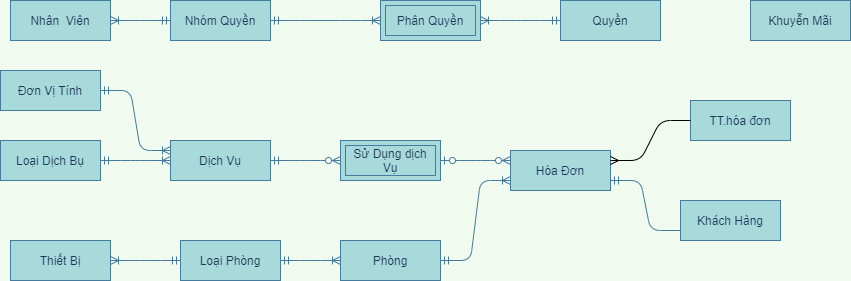

The diagram above was exported from draw.io. Its source (the exported page's mxGraphModel, read from the mxfile embedded in the PNG):
<mxGraphModel dx="1422" dy="1973" grid="1" gridSize="10" guides="1" tooltips="1" connect="1" arrows="1" fold="1" page="1" pageScale="1" pageWidth="827" pageHeight="1169" background="#F1FAEE" math="0" shadow="0">
  <root>
    <mxCell id="0" />
    <mxCell id="1" parent="0" />
    <mxCell id="BfGwLu9MFsEkwDNxOmYE-23" value="" style="edgeStyle=entityRelationEdgeStyle;fontSize=12;html=1;endArrow=ERoneToMany;startArrow=ERmandOne;strokeColor=#457B9D;fillColor=#A8DADC;fontColor=#1D3557;exitX=1;exitY=0.5;exitDx=0;exitDy=0;entryX=0;entryY=0.5;entryDx=0;entryDy=0;labelBackgroundColor=#F1FAEE;" parent="1" source="BfGwLu9MFsEkwDNxOmYE-79" target="BfGwLu9MFsEkwDNxOmYE-81" edge="1">
      <mxGeometry width="100" height="100" relative="1" as="geometry">
        <mxPoint x="830" y="410" as="sourcePoint" />
        <mxPoint x="720" y="190" as="targetPoint" />
      </mxGeometry>
    </mxCell>
    <mxCell id="BfGwLu9MFsEkwDNxOmYE-45" value="" style="edgeStyle=entityRelationEdgeStyle;fontSize=12;html=1;endArrow=ERoneToMany;startArrow=ERmandOne;strokeColor=#457B9D;fillColor=#A8DADC;fontColor=#1D3557;entryX=1;entryY=0.5;entryDx=0;entryDy=0;exitX=0;exitY=0.5;exitDx=0;exitDy=0;labelBackgroundColor=#F1FAEE;" parent="1" source="BfGwLu9MFsEkwDNxOmYE-79" target="BfGwLu9MFsEkwDNxOmYE-78" edge="1">
      <mxGeometry width="100" height="100" relative="1" as="geometry">
        <mxPoint x="500" y="420" as="sourcePoint" />
        <mxPoint x="-90" y="393" as="targetPoint" />
      </mxGeometry>
    </mxCell>
    <mxCell id="BfGwLu9MFsEkwDNxOmYE-46" value="" style="edgeStyle=entityRelationEdgeStyle;fontSize=12;html=1;endArrow=ERoneToMany;startArrow=ERmandOne;strokeColor=#457B9D;fontColor=#1D3557;exitX=1;exitY=0.5;exitDx=0;exitDy=0;entryX=0;entryY=0.5;entryDx=0;entryDy=0;labelBackgroundColor=#F1FAEE;" parent="1" source="BfGwLu9MFsEkwDNxOmYE-74" target="BfGwLu9MFsEkwDNxOmYE-76" edge="1">
      <mxGeometry width="100" height="100" relative="1" as="geometry">
        <mxPoint x="230" y="25" as="sourcePoint" />
        <mxPoint x="350" y="23" as="targetPoint" />
      </mxGeometry>
    </mxCell>
    <mxCell id="BfGwLu9MFsEkwDNxOmYE-48" value="" style="edgeStyle=entityRelationEdgeStyle;fontSize=12;html=1;endArrow=ERzeroToMany;startArrow=ERmandOne;entryX=0;entryY=0.5;entryDx=0;entryDy=0;strokeColor=#457B9D;fontColor=#1D3557;exitX=1;exitY=0.5;exitDx=0;exitDy=0;labelBackgroundColor=#F1FAEE;" parent="1" source="BfGwLu9MFsEkwDNxOmYE-76" target="BfGwLu9MFsEkwDNxOmYE-49" edge="1">
      <mxGeometry width="100" height="100" relative="1" as="geometry">
        <mxPoint x="550" y="23" as="sourcePoint" />
        <mxPoint x="670" y="23" as="targetPoint" />
      </mxGeometry>
    </mxCell>
    <mxCell id="BfGwLu9MFsEkwDNxOmYE-49" value="Sử Dụng dịch Vụ" style="shape=ext;margin=3;double=1;whiteSpace=wrap;html=1;align=center;strokeColor=#457B9D;fillColor=#A8DADC;fontColor=#1D3557;" parent="1" vertex="1">
      <mxGeometry x="680" y="90" width="100" height="40" as="geometry" />
    </mxCell>
    <mxCell id="BfGwLu9MFsEkwDNxOmYE-67" value="" style="edgeStyle=entityRelationEdgeStyle;fontSize=12;html=1;endArrow=ERoneToMany;startArrow=ERmandOne;strokeColor=#457B9D;fontColor=#1D3557;entryX=1;entryY=0.5;entryDx=0;entryDy=0;exitX=0;exitY=0.5;exitDx=0;exitDy=0;labelBackgroundColor=#F1FAEE;" parent="1" source="BfGwLu9MFsEkwDNxOmYE-72" target="BfGwLu9MFsEkwDNxOmYE-68" edge="1">
      <mxGeometry width="100" height="100" relative="1" as="geometry">
        <mxPoint x="170" y="-305" as="sourcePoint" />
        <mxPoint x="410" y="-260" as="targetPoint" />
      </mxGeometry>
    </mxCell>
    <mxCell id="BfGwLu9MFsEkwDNxOmYE-68" value="Phân Quyền" style="shape=ext;margin=3;double=1;whiteSpace=wrap;html=1;align=center;strokeColor=#457B9D;fillColor=#A8DADC;fontColor=#1D3557;" parent="1" vertex="1">
      <mxGeometry x="720" y="-50" width="100" height="40" as="geometry" />
    </mxCell>
    <mxCell id="BfGwLu9MFsEkwDNxOmYE-69" value="" style="edgeStyle=entityRelationEdgeStyle;fontSize=12;html=1;endArrow=ERoneToMany;startArrow=ERmandOne;strokeColor=#457B9D;fontColor=#1D3557;exitX=0;exitY=0.5;exitDx=0;exitDy=0;entryX=1;entryY=0.5;entryDx=0;entryDy=0;labelBackgroundColor=#F1FAEE;" parent="1" source="BfGwLu9MFsEkwDNxOmYE-71" target="BfGwLu9MFsEkwDNxOmYE-73" edge="1">
      <mxGeometry width="100" height="100" relative="1" as="geometry">
        <mxPoint x="550" y="-70" as="sourcePoint" />
        <mxPoint x="1120" y="-20" as="targetPoint" />
      </mxGeometry>
    </mxCell>
    <mxCell id="BfGwLu9MFsEkwDNxOmYE-71" value="Nhóm Quyền" style="whiteSpace=wrap;html=1;align=center;rounded=0;sketch=0;strokeColor=#457B9D;fillColor=#A8DADC;fontColor=#1D3557;" parent="1" vertex="1">
      <mxGeometry x="510" y="-50" width="100" height="40" as="geometry" />
    </mxCell>
    <mxCell id="BfGwLu9MFsEkwDNxOmYE-72" value="Quyền" style="whiteSpace=wrap;html=1;align=center;rounded=0;sketch=0;strokeColor=#457B9D;fillColor=#A8DADC;fontColor=#1D3557;" parent="1" vertex="1">
      <mxGeometry x="900" y="-50" width="100" height="40" as="geometry" />
    </mxCell>
    <mxCell id="BfGwLu9MFsEkwDNxOmYE-73" value="Nhân&amp;nbsp; Viên" style="whiteSpace=wrap;html=1;align=center;rounded=0;sketch=0;strokeColor=#457B9D;fillColor=#A8DADC;fontColor=#1D3557;" parent="1" vertex="1">
      <mxGeometry x="350" y="-50" width="100" height="40" as="geometry" />
    </mxCell>
    <mxCell id="BfGwLu9MFsEkwDNxOmYE-74" value="Loại Dịch Bụ" style="whiteSpace=wrap;html=1;align=center;rounded=0;sketch=0;strokeColor=#457B9D;fillColor=#A8DADC;fontColor=#1D3557;" parent="1" vertex="1">
      <mxGeometry x="340" y="90" width="100" height="40" as="geometry" />
    </mxCell>
    <mxCell id="BfGwLu9MFsEkwDNxOmYE-76" value="Dịch Vụ" style="whiteSpace=wrap;html=1;align=center;rounded=0;sketch=0;strokeColor=#457B9D;fillColor=#A8DADC;fontColor=#1D3557;" parent="1" vertex="1">
      <mxGeometry x="510" y="90" width="100" height="40" as="geometry" />
    </mxCell>
    <mxCell id="BfGwLu9MFsEkwDNxOmYE-77" value="Khuyễn Mãi" style="whiteSpace=wrap;html=1;align=center;rounded=0;sketch=0;strokeColor=#457B9D;fillColor=#A8DADC;fontColor=#1D3557;" parent="1" vertex="1">
      <mxGeometry x="1090" y="-50" width="100" height="40" as="geometry" />
    </mxCell>
    <mxCell id="BfGwLu9MFsEkwDNxOmYE-78" value="Thiết Bị" style="whiteSpace=wrap;html=1;align=center;rounded=0;sketch=0;strokeColor=#457B9D;fillColor=#A8DADC;fontColor=#1D3557;" parent="1" vertex="1">
      <mxGeometry x="350" y="190" width="100" height="40" as="geometry" />
    </mxCell>
    <mxCell id="BfGwLu9MFsEkwDNxOmYE-79" value="Loại Phòng" style="whiteSpace=wrap;html=1;align=center;rounded=0;sketch=0;strokeColor=#457B9D;fillColor=#A8DADC;fontColor=#1D3557;" parent="1" vertex="1">
      <mxGeometry x="520" y="190" width="100" height="40" as="geometry" />
    </mxCell>
    <mxCell id="BfGwLu9MFsEkwDNxOmYE-81" value="Phòng" style="whiteSpace=wrap;html=1;align=center;rounded=0;sketch=0;strokeColor=#457B9D;fillColor=#A8DADC;fontColor=#1D3557;" parent="1" vertex="1">
      <mxGeometry x="680" y="190" width="100" height="40" as="geometry" />
    </mxCell>
    <mxCell id="BfGwLu9MFsEkwDNxOmYE-88" value="Khách Hàng" style="whiteSpace=wrap;html=1;align=center;rounded=0;sketch=0;strokeColor=#457B9D;fillColor=#A8DADC;fontColor=#1D3557;" parent="1" vertex="1">
      <mxGeometry x="1020" y="150" width="100" height="40" as="geometry" />
    </mxCell>
    <mxCell id="BfGwLu9MFsEkwDNxOmYE-89" value="Hóa Đơn" style="whiteSpace=wrap;html=1;align=center;rounded=0;sketch=0;strokeColor=#457B9D;fillColor=#A8DADC;fontColor=#1D3557;" parent="1" vertex="1">
      <mxGeometry x="850" y="100" width="100" height="40" as="geometry" />
    </mxCell>
    <mxCell id="Ydj9u8JLbwcnqZ_ubyxi-2" value="" style="edgeStyle=entityRelationEdgeStyle;fontSize=12;html=1;endArrow=ERoneToMany;startArrow=ERmandOne;strokeColor=#457B9D;fontColor=#1D3557;exitX=1;exitY=0.5;exitDx=0;exitDy=0;labelBackgroundColor=#F1FAEE;" parent="1" source="BfGwLu9MFsEkwDNxOmYE-71" target="BfGwLu9MFsEkwDNxOmYE-68" edge="1">
      <mxGeometry width="100" height="100" relative="1" as="geometry">
        <mxPoint x="670" y="-30" as="sourcePoint" />
        <mxPoint x="330" y="-30" as="targetPoint" />
      </mxGeometry>
    </mxCell>
    <mxCell id="INb1mbBrosg8HMoTe5Wh-3" value="" style="edgeStyle=entityRelationEdgeStyle;fontSize=12;html=1;endArrow=ERmandOne;exitX=0;exitY=0.75;exitDx=0;exitDy=0;entryX=1;entryY=0.75;entryDx=0;entryDy=0;strokeColor=#457B9D;fontColor=#1D3557;labelBackgroundColor=#F1FAEE;" parent="1" source="BfGwLu9MFsEkwDNxOmYE-88" target="BfGwLu9MFsEkwDNxOmYE-89" edge="1">
      <mxGeometry width="100" height="100" relative="1" as="geometry">
        <mxPoint x="960" y="270" as="sourcePoint" />
        <mxPoint x="1060" y="170" as="targetPoint" />
      </mxGeometry>
    </mxCell>
    <mxCell id="INb1mbBrosg8HMoTe5Wh-5" value="" style="edgeStyle=entityRelationEdgeStyle;fontSize=12;html=1;endArrow=ERoneToMany;startArrow=ERmandOne;strokeColor=#457B9D;fillColor=#A8DADC;exitX=1;exitY=0.5;exitDx=0;exitDy=0;entryX=0;entryY=0.75;entryDx=0;entryDy=0;labelBackgroundColor=#F1FAEE;fontColor=#1D3557;" parent="1" source="BfGwLu9MFsEkwDNxOmYE-81" target="BfGwLu9MFsEkwDNxOmYE-89" edge="1">
      <mxGeometry width="100" height="100" relative="1" as="geometry">
        <mxPoint x="790" y="340" as="sourcePoint" />
        <mxPoint x="840" y="190" as="targetPoint" />
      </mxGeometry>
    </mxCell>
    <mxCell id="GcIIey45crn5U5UoubCO-2" value="" style="edgeStyle=entityRelationEdgeStyle;fontSize=12;html=1;endArrow=ERzeroToMany;startArrow=ERzeroToOne;exitX=1;exitY=0.5;exitDx=0;exitDy=0;entryX=0;entryY=0.25;entryDx=0;entryDy=0;labelBackgroundColor=#F1FAEE;strokeColor=#457B9D;fontColor=#1D3557;" parent="1" source="BfGwLu9MFsEkwDNxOmYE-49" target="BfGwLu9MFsEkwDNxOmYE-89" edge="1">
      <mxGeometry width="100" height="100" relative="1" as="geometry">
        <mxPoint x="730" y="140" as="sourcePoint" />
        <mxPoint x="830" y="40" as="targetPoint" />
      </mxGeometry>
    </mxCell>
    <mxCell id="GcIIey45crn5U5UoubCO-3" value="TT.hóa đơn" style="whiteSpace=wrap;html=1;align=center;rounded=0;sketch=0;strokeColor=#457B9D;fillColor=#A8DADC;fontColor=#1D3557;" parent="1" vertex="1">
      <mxGeometry x="1030" y="50" width="100" height="40" as="geometry" />
    </mxCell>
    <mxCell id="r-41dLyiw7aDhBRiIPoj-1" value="" style="edgeStyle=entityRelationEdgeStyle;fontSize=12;html=1;endArrow=ERmany;exitX=0;exitY=0.5;exitDx=0;exitDy=0;entryX=1;entryY=0.25;entryDx=0;entryDy=0;" edge="1" parent="1" source="GcIIey45crn5U5UoubCO-3" target="BfGwLu9MFsEkwDNxOmYE-89">
      <mxGeometry width="100" height="100" relative="1" as="geometry">
        <mxPoint x="670" y="230" as="sourcePoint" />
        <mxPoint x="770" y="130" as="targetPoint" />
      </mxGeometry>
    </mxCell>
    <mxCell id="r-41dLyiw7aDhBRiIPoj-2" value="Đơn Vị Tính" style="whiteSpace=wrap;html=1;align=center;rounded=0;sketch=0;strokeColor=#457B9D;fillColor=#A8DADC;fontColor=#1D3557;" vertex="1" parent="1">
      <mxGeometry x="340" y="20" width="100" height="40" as="geometry" />
    </mxCell>
    <mxCell id="r-41dLyiw7aDhBRiIPoj-3" value="" style="edgeStyle=entityRelationEdgeStyle;fontSize=12;html=1;endArrow=ERoneToMany;startArrow=ERmandOne;strokeColor=#457B9D;fontColor=#1D3557;exitX=1;exitY=0.5;exitDx=0;exitDy=0;entryX=0;entryY=0.25;entryDx=0;entryDy=0;labelBackgroundColor=#F1FAEE;" edge="1" parent="1" source="r-41dLyiw7aDhBRiIPoj-2" target="BfGwLu9MFsEkwDNxOmYE-76">
      <mxGeometry width="100" height="100" relative="1" as="geometry">
        <mxPoint x="450" y="120" as="sourcePoint" />
        <mxPoint x="520" y="120" as="targetPoint" />
      </mxGeometry>
    </mxCell>
  </root>
</mxGraphModel>